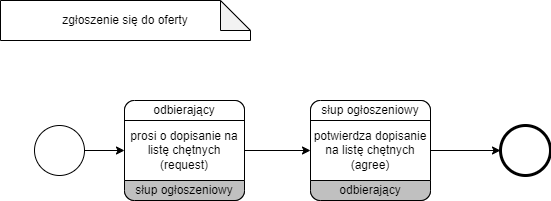

The diagram above was exported from draw.io. Its source (the exported page's mxGraphModel, read from the mxfile embedded in the PNG):
<mxGraphModel dx="1102" dy="525" grid="1" gridSize="10" guides="1" tooltips="1" connect="1" arrows="1" fold="1" page="1" pageScale="1" pageWidth="827" pageHeight="1169" math="0" shadow="0">
  <root>
    <mxCell id="0" />
    <mxCell id="1" parent="0" />
    <mxCell id="2" value="" style="points=[[0.145,0.145,0],[0.5,0,0],[0.855,0.145,0],[1,0.5,0],[0.855,0.855,0],[0.5,1,0],[0.145,0.855,0],[0,0.5,0]];shape=mxgraph.bpmn.event;html=1;verticalLabelPosition=bottom;labelBackgroundColor=#ffffff;verticalAlign=top;align=center;perimeter=ellipsePerimeter;outlineConnect=0;aspect=fixed;outline=standard;symbol=general;" vertex="1" parent="1">
      <mxGeometry x="114" y="1445" width="50" height="50" as="geometry" />
    </mxCell>
    <mxCell id="3" value="" style="points=[[0.145,0.145,0],[0.5,0,0],[0.855,0.145,0],[1,0.5,0],[0.855,0.855,0],[0.5,1,0],[0.145,0.855,0],[0,0.5,0]];shape=mxgraph.bpmn.event;html=1;verticalLabelPosition=bottom;labelBackgroundColor=#ffffff;verticalAlign=top;align=center;perimeter=ellipsePerimeter;outlineConnect=0;aspect=fixed;outline=end;symbol=terminate2;" vertex="1" parent="1">
      <mxGeometry x="580" y="1445" width="50" height="50" as="geometry" />
    </mxCell>
    <mxCell id="4" value="" style="rounded=1;whiteSpace=wrap;html=1;container=1;collapsible=0;absoluteArcSize=1;arcSize=20;childLayout=stackLayout;horizontal=1;horizontalStack=0;resizeParent=1;resizeParentMax=0;resizeLast=0;" vertex="1" parent="1">
      <mxGeometry x="204" y="1420" width="120" height="100" as="geometry" />
    </mxCell>
    <mxCell id="5" value="odbierający" style="whiteSpace=wrap;connectable=0;html=1;shape=mxgraph.basic.rect;size=10;rectStyle=rounded;bottomRightStyle=square;bottomLeftStyle=square;part=1;" vertex="1" parent="4">
      <mxGeometry width="120" height="20" as="geometry" />
    </mxCell>
    <mxCell id="6" value="prosi o dopisanie na listę chętnych (request)" style="shape=mxgraph.bpmn.task;part=1;taskMarker=abstract;connectable=0;whiteSpace=wrap;" vertex="1" parent="4">
      <mxGeometry y="20" width="120" height="60" as="geometry" />
    </mxCell>
    <mxCell id="7" value="słup ogłoszeniowy" style="whiteSpace=wrap;connectable=0;html=1;shape=mxgraph.basic.rect;size=10;rectStyle=rounded;topRightStyle=square;topLeftStyle=square;fillColor=#C0C0C0;part=1;" vertex="1" parent="4">
      <mxGeometry y="80" width="120" height="20" as="geometry" />
    </mxCell>
    <mxCell id="8" value="" style="endArrow=classic;html=1;rounded=0;" edge="1" source="2" target="4" parent="1">
      <mxGeometry width="50" height="50" relative="1" as="geometry">
        <mxPoint x="454" y="1430" as="sourcePoint" />
        <mxPoint x="504" y="1380" as="targetPoint" />
      </mxGeometry>
    </mxCell>
    <mxCell id="9" value="zgłoszenie się do oferty" style="shape=note;whiteSpace=wrap;html=1;backgroundOutline=1;darkOpacity=0.05;" vertex="1" parent="1">
      <mxGeometry x="80" y="1320" width="250" height="40" as="geometry" />
    </mxCell>
    <mxCell id="10" value="" style="endArrow=classic;html=1;rounded=0;" edge="1" source="4" target="11" parent="1">
      <mxGeometry width="50" height="50" relative="1" as="geometry">
        <mxPoint x="484" y="1460" as="sourcePoint" />
        <mxPoint x="359.008064516129" y="1473.991935483871" as="targetPoint" />
      </mxGeometry>
    </mxCell>
    <mxCell id="11" value="c" style="rounded=1;whiteSpace=wrap;html=1;container=1;collapsible=0;absoluteArcSize=1;arcSize=20;childLayout=stackLayout;horizontal=1;horizontalStack=0;resizeParent=1;resizeParentMax=0;resizeLast=0;" vertex="1" parent="1">
      <mxGeometry x="390" y="1420" width="120" height="100" as="geometry" />
    </mxCell>
    <mxCell id="12" value="słup ogłoszeniowy" style="whiteSpace=wrap;connectable=0;html=1;shape=mxgraph.basic.rect;size=10;rectStyle=rounded;bottomRightStyle=square;bottomLeftStyle=square;part=1;" vertex="1" parent="11">
      <mxGeometry width="120" height="20" as="geometry" />
    </mxCell>
    <mxCell id="13" value="potwierdza dopisanie na listę chętnych (agree)" style="shape=mxgraph.bpmn.task;part=1;taskMarker=abstract;connectable=0;whiteSpace=wrap;" vertex="1" parent="11">
      <mxGeometry y="20" width="120" height="60" as="geometry" />
    </mxCell>
    <mxCell id="14" value="odbierający" style="whiteSpace=wrap;connectable=0;html=1;shape=mxgraph.basic.rect;size=10;rectStyle=rounded;topRightStyle=square;topLeftStyle=square;fillColor=#C0C0C0;part=1;" vertex="1" parent="11">
      <mxGeometry y="80" width="120" height="20" as="geometry" />
    </mxCell>
    <mxCell id="15" value="" style="endArrow=classic;html=1;rounded=0;" edge="1" source="11" target="3" parent="1">
      <mxGeometry width="50" height="50" relative="1" as="geometry">
        <mxPoint x="399.31944444444434" y="1466.3194444444443" as="sourcePoint" />
        <mxPoint x="529" y="1470" as="targetPoint" />
      </mxGeometry>
    </mxCell>
  </root>
</mxGraphModel>